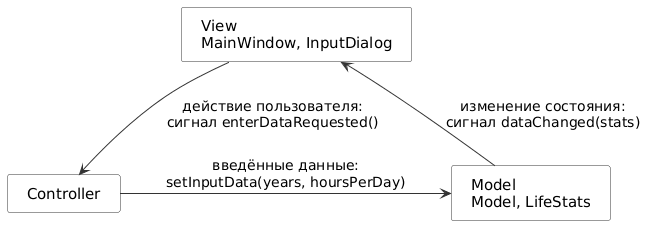

The diagram above was rendered by PlantUML. Its source (embedded in the PNG):
@startuml
skinparam backgroundColor white
skinparam shadowing false
skinparam defaultFontName Times New Roman
skinparam defaultFontSize 15
skinparam ArrowFontSize 14
skinparam nodesep 90
skinparam ranksep 70
skinparam rectangle {
  BackgroundColor #FFFFFF
  BorderColor #333333
}
skinparam ArrowColor #333333

rectangle "  View  \n  MainWindow, InputDialog  " as V
rectangle "  Controller  " as C
rectangle "  Model  \n  Model, LifeStats  " as M

V -down-> C : действие пользователя:\nсигнал enterDataRequested()
C -right-> M : введённые данные:\nsetInputData(years, hoursPerDay)
M -up-> V : изменение состояния:\nсигнал dataChanged(stats)
@enduml